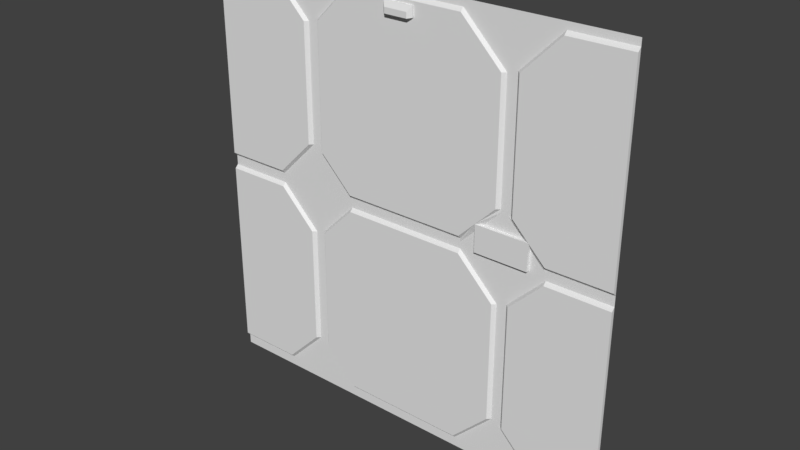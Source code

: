 # Source: eng1_5.blend  (saved by Blender 2.78.0; exported with 4.5.12 LTS)
import bpy
from mathutils import Matrix  # noqa: F401  (used for matrix-valued properties, if any)

bpy.ops.wm.read_factory_settings(use_empty=True)
scene = bpy.context.scene
scene.name = 'Scene'

# ---- collections
col_collection_1 = bpy.data.collections.new('Collection 1'); scene.collection.children.link(col_collection_1)

# ---- materials (node trees are filled in below, after node groups)
mat_eng1_5 = bpy.data.materials.new('eng1_5')
mat_eng1_5.alpha_threshold = 0.0
mat_eng1_5.use_transparent_shadow = False
mat_eng1_5.roughness = 0.5
mat_eng1_5.specular_intensity = 0.0

# ---- material node trees

# ---- world
world_world = bpy.data.worlds.new('World'); scene.world = world_world
world_world.color = (0.05088, 0.05088, 0.05088)
world_world.use_sun_shadow = False
world_world.sun_shadow_jitter_overblur = 0.0
world_world.cycles.sampling_method = 'MANUAL'

# ---- meshes
me_eng1_5 = bpy.data.meshes.new('eng1_5')
me_eng1_5.from_pydata([(-1.28, 1.28, 1.24), (-1.28, 1.26, 0.06), (-1.28, 1.28, -0.02), (-1.28, 1.26, -1.2), (1.28, 1.28, 0.04), (1.28, 1.28, -1.22), (1.28, 1.26, -1.2), (-1.28, 1.28, -1.28), (1.28, 1.28, -1.28), (-1.28, 1.28, 1.28), (1.28, 1.28, 1.28), (-1.28, 1.28, 0.0), (1.28, 1.28, 0.0), (1.28, 1.28, 0.02), (-1.28, 1.28, 0.02), (1.28, 1.28, 1.26), (-1.28, 1.28, 1.26), (1.28, 1.28, 1.24), (-1.28, 1.28, 0.04), (1.28, 1.26, 0.06), (-1.28, 1.26, -0.04), (1.28, 1.26, -0.04), (1.28, 1.28, -0.02), (-1.28, 1.28, -1.24), (1.28, 1.28, -1.24), (-0.34, 1.28, 1.26), (-0.34, 1.28, 1.24), (-0.9, 1.28, 1.26), (-0.9, 1.28, 1.24), (-0.62, 1.28, 0.98), (0.64, 1.28, 0.98), (-0.64, 1.28, 0.98), (-0.66, 1.26, 0.98), (0.6, 1.26, 0.98), (0.62, 1.28, 0.98), (-0.88, 1.28, 0.0), (-0.88, 1.28, 0.02), (-0.88, 1.28, 0.04), (-0.88, 1.26, 0.06), (-0.88, 1.26, -0.04), (-0.88, 1.28, -0.02), (-0.88, 1.28, -1.24), (-0.36, 1.28, 0.0), (-0.36, 1.28, 0.02), (-0.36, 1.28, 0.04), (-0.36, 1.26, 0.06), (-0.36, 1.26, -0.04), (-0.36, 1.28, -0.02), (-0.36, 1.28, -1.24), (1.28, 1.26, 1.22), (-0.34, 1.26, 1.22), (-0.9, 1.26, 1.22), (-1.28, 1.26, 1.22), (-0.62, 1.28, 0.28), (-0.6, 1.28, 1.0), (0.66, 1.28, 1.0), (0.64, 1.28, 0.28), (-0.58, 1.28, 1.0), (-0.56, 1.26, 1.0), (0.7, 1.26, 1.0), (0.68, 1.28, 1.0), (0.38, 1.28, 0.0), (0.38, 1.28, 0.02), (0.38, 1.28, 0.04), (0.38, 1.26, 0.06), (0.38, 1.26, -0.04), (0.38, 1.28, -0.02), (0.38, 1.28, -1.24), (0.36, 1.28, 1.26), (0.36, 1.28, 1.24), (0.36, 1.26, 1.22), (0.9, 1.28, 0.0), (0.9, 1.28, 0.02), (0.9, 1.28, 0.04), (0.9, 1.26, 0.06), (0.9, 1.26, -0.04), (0.9, 1.28, -0.02), (0.9, 1.28, -1.24), (0.92, 1.28, 1.26), (0.92, 1.28, 1.24), (0.92, 1.26, 1.22), (-0.62, 1.28, -0.98), (0.64, 1.28, -0.98), (-0.64, 1.28, -0.98), (-0.66, 1.26, -0.98), (0.6, 1.26, -0.98), (0.62, 1.28, -0.98), (-0.6, 1.28, -1.0), (0.66, 1.28, -1.0), (-0.58, 1.28, -1.0), (-0.56, 1.26, -1.0), (0.7, 1.26, -1.0), (0.68, 1.28, -1.0), (-0.64, 1.28, 0.28), (-0.66, 1.26, 0.28), (0.6, 1.26, 0.28), (0.62, 1.28, 0.28), (0.62, 1.28, 0.26), (0.68, 1.28, 0.26), (0.7, 1.26, 0.26), (-0.56, 1.26, 0.26), (-0.58, 1.28, 0.26), (0.66, 1.28, 0.26), (-0.6, 1.28, 0.26), (-0.62, 1.28, -0.26), (0.64, 1.28, -0.26), (0.66, 1.28, -0.26), (-0.64, 1.28, -0.26), (-0.66, 1.26, -0.26), (0.6, 1.26, -0.26), (0.62, 1.28, -0.26), (-0.6, 1.28, -0.24), (0.66, 1.28, -0.24), (-0.58, 1.28, -0.24), (-0.56, 1.26, -0.24), (0.7, 1.26, -0.24), (0.68, 1.28, -0.24), (-1.28, 1.28, -1.22), (0.9, 1.26, -1.2), (-0.88, 1.28, -1.22), (-0.36, 1.28, -1.22), (0.38, 1.28, -1.22), (-0.88, 1.26, -1.2), (-0.36, 1.26, -1.2), (0.38, 1.26, -1.2), (0.5199, 1.28, 0.1599), (0.4801, 1.28, 0.1201), (0.48, 1.26, 0.16), (0.8, 1.28, 0.12), (0.76, 1.28, 0.16), (0.8, 1.28, 0.0001781), (0.4803, 1.28, 8.404e-05), (0.5199, 1.26, 0.1599), (0.4801, 1.26, 0.1201), (0.8, 1.26, 0.12), (0.76, 1.26, 0.16), (0.8, 1.26, 0.16), (0.8, 1.26, 0.0001781), (0.4803, 1.26, 8.404e-05), (0.07996, 1.26, 1.2), (0.07998, 1.26, 1.14), (-0.09997, 1.26, 1.14), (-0.09996, 1.26, 1.2), (0.06003, 1.26, 1.14), (0.06003, 1.238, 1.133), (-0.07999, 1.26, 1.14), (-0.07999, 1.238, 1.133), (0.07996, 1.25, 1.2), (0.07998, 1.25, 1.14), (-0.07999, 1.23, 1.137), (-0.09997, 1.25, 1.14), (-0.09996, 1.25, 1.2), (0.06003, 1.23, 1.137), (0.05998, 1.23, 1.17), (-0.08001, 1.23, 1.17)], [], [(1, 52, 0, 18), (2, 117, 3, 20), (21, 6, 5, 22), (49, 19, 4, 17), (33, 34, 30, 68, 69, 70), (42, 47, 46, 65, 66, 61), (123, 90, 89, 87, 48, 120), (118, 77, 24, 5, 6), (74, 136, 128, 72, 73), (62, 63, 64, 45, 44, 43), (38, 1, 18, 14, 36, 37), (70, 69, 68, 25, 26, 50), (58, 57, 54, 103, 101, 100), (26, 25, 54, 57, 58, 50), (112, 71, 12, 13, 72, 128, 130, 131, 126, 62, 61, 105, 106), (17, 15, 78, 79, 80, 49), (22, 12, 71, 76, 75, 21), (27, 28, 51, 32, 31, 29), (105, 61, 66, 65, 109, 110), (104, 35, 40, 39, 108, 107), (52, 51, 28, 27, 16, 0), (65, 46, 114, 90, 123, 124, 85, 109), (94, 38, 37, 36, 53, 93), (23, 41, 119, 122, 3, 117), (85, 86, 82, 105, 110, 109), (81, 104, 107, 108, 84, 83), (67, 121, 124, 123, 120, 48), (20, 39, 40, 35, 11, 2), (21, 75, 115, 91, 118, 6), (111, 87, 89, 90, 114, 113), (8, 24, 77, 88, 106, 105, 82, 67, 48, 87, 111, 42, 61, 62, 43, 103, 54, 25, 68, 30, 56, 97, 102, 55, 78, 15, 10, 9, 16, 27, 29, 53, 36, 14, 11, 35, 104, 81, 41, 23, 7), (102, 98, 99, 59, 60, 55), (45, 100, 101, 103, 43, 44), (78, 55, 60, 59, 80, 79), (34, 33, 95, 96, 56, 30), (94, 93, 53, 29, 31, 32), (45, 64, 127, 95, 33, 70, 139, 140, 143, 145, 141, 50, 58, 100), (95, 127, 125, 97, 56, 96), (72, 13, 4, 19, 74, 73), (1, 38, 94, 32, 51, 52), (49, 80, 59, 99, 136, 74, 19), (82, 86, 85, 124, 121, 67), (112, 116, 115, 75, 76, 71), (111, 113, 114, 46, 47, 42), (115, 116, 112, 106, 88, 92, 91), (119, 41, 81, 83, 84, 122), (77, 118, 91, 92, 88), (108, 39, 20, 3, 122, 84), (134, 136, 135), (125, 127, 132), (129, 136, 99, 98, 102), (130, 128, 134, 137), (126, 127, 64, 63, 62), (126, 131, 138, 133), (125, 129, 102, 97), (132, 127, 133), (133, 138, 137, 134, 135, 132), (128, 136, 134), (131, 130, 137, 138), (129, 125, 132, 135), (127, 126, 133), (136, 129, 135), (146, 144, 152, 149), (50, 141, 142, 139, 70), (140, 139, 147, 148), (142, 141, 150, 151), (144, 148, 152), (147, 151, 154, 153), (153, 154, 149, 152), (153, 152, 148, 147), (149, 154, 151, 150), (139, 142, 151, 147), (150, 146, 149), (141, 145, 146, 150), (145, 143, 144, 146), (143, 140, 148, 144)])
_uv = me_eng1_5.uv_layers.new(name='UVMap')
_uv.uv.foreach_set('vector', [0.4989, 0.5139, 0.6131, 0.5139, 0.615, 0.512, 0.4969, 0.512, 0.491, 0.512, 0.3728, 0.512, 0.3748, 0.5139, 0.489, 0.5139, 0.489, 0.5139, 0.3748, 0.5139, 0.3728, 0.512, 0.491, 0.512, 0.6131, 0.5139, 0.4989, 0.5139, 0.4969, 0.512, 0.615, 0.512, 0.7344, 0.8828, 0.7422, 0.8828, 0.75, 0.8828, 0.6406, 0.9922, 0.6406, 0.9844, 0.6406, 0.9766, 0.3594, 0.5, 0.3594, 0.4922, 0.3594, 0.4844, 0.6484, 0.4844, 0.6484, 0.4922, 0.6484, 0.5, 0.3594, 0.03125, 0.2812, 0.1094, 0.2734, 0.1094, 0.2656, 0.1094, 0.3594, 0.01562, 0.3594, 0.02344, 0.8516, 0.03125, 0.8516, 0.01562, 1.0, 0.01562, 1.0, 0.02344, 1.0, 0.03125, 0.8516, 0.5234, 0.8125, 0.5625, 0.8125, 0.5469, 0.8516, 0.5078, 0.8516, 0.5156, 0.6484, 0.5078, 0.6484, 0.5156, 0.6484, 0.5234, 0.3594, 0.5234, 0.3594, 0.5156, 0.3594, 0.5078, 0.1562, 0.5234, 0.0, 0.5234, 0.0, 0.5156, 0.0, 0.5078, 0.1562, 0.5078, 0.1562, 0.5156, 0.6406, 0.9766, 0.6406, 0.9844, 0.6406, 0.9922, 0.3672, 0.9922, 0.3672, 0.9844, 0.3672, 0.9766, 0.2812, 0.8906, 0.2734, 0.8906, 0.2656, 0.8906, 0.2656, 0.6016, 0.2734, 0.6016, 0.2812, 0.6016, 0.3672, 0.9844, 0.3672, 0.9922, 0.2656, 0.8906, 0.2734, 0.8906, 0.2812, 0.8906, 0.3672, 0.9766, 0.7578, 0.4062, 0.8516, 0.5, 1.0, 0.5, 1.0, 0.5078, 0.8516, 0.5078, 0.8125, 0.5469, 0.8125, 0.5001, 0.6876, 0.5, 0.6875, 0.5469, 0.6484, 0.5078, 0.6484, 0.5, 0.75, 0.3984, 0.7578, 0.3984, 1.0, 0.9844, 1.0, 0.9922, 0.8594, 0.9922, 0.8594, 0.9844, 0.8594, 0.9766, 1.0, 0.9766, 1.0, 0.4922, 1.0, 0.5, 0.8516, 0.5, 0.8516, 0.4922, 0.8516, 0.4844, 1.0, 0.4844, 0.1484, 0.9922, 0.1484, 0.9844, 0.1484, 0.9766, 0.2422, 0.8828, 0.25, 0.8828, 0.2578, 0.8828, 0.75, 0.3984, 0.6484, 0.5, 0.6484, 0.4922, 0.6484, 0.4844, 0.7344, 0.3984, 0.7422, 0.3984, 0.2578, 0.3984, 0.1562, 0.5, 0.1562, 0.4922, 0.1562, 0.4844, 0.2422, 0.3984, 0.25, 0.3984, 0.0, 0.9766, 0.1484, 0.9766, 0.1484, 0.9844, 0.1484, 0.9922, 0.0, 0.9922, 0.0, 0.9844, 0.6484, 0.4844, 0.3594, 0.4844, 0.2812, 0.4062, 0.2812, 0.1094, 0.3594, 0.03125, 0.6484, 0.03125, 0.7344, 0.1172, 0.7344, 0.3984, 0.2422, 0.6094, 0.1562, 0.5234, 0.1562, 0.5156, 0.1562, 0.5078, 0.2578, 0.6094, 0.25, 0.6094, 0.0, 0.01562, 0.1562, 0.01562, 0.1562, 0.02344, 0.1562, 0.03125, 0.0, 0.03125, 0.0, 0.02344, 0.7344, 0.1172, 0.7422, 0.1172, 0.75, 0.1172, 0.75, 0.3984, 0.7422, 0.3984, 0.7344, 0.3984, 0.2578, 0.1172, 0.2578, 0.3984, 0.25, 0.3984, 0.2422, 0.3984, 0.2422, 0.1172, 0.25, 0.1172, 0.6484, 0.01562, 0.6484, 0.02344, 0.6484, 0.03125, 0.3594, 0.03125, 0.3594, 0.02344, 0.3594, 0.01562, 0.0, 0.4844, 0.1562, 0.4844, 0.1562, 0.4922, 0.1562, 0.5, 0.0, 0.5, 0.0, 0.4922, 1.0, 0.4844, 0.8516, 0.4844, 0.7734, 0.4062, 0.7734, 0.1094, 0.8516, 0.03125, 1.0, 0.03125, 0.2656, 0.4062, 0.2656, 0.1094, 0.2734, 0.1094, 0.2812, 0.1094, 0.2812, 0.4062, 0.2734, 0.4062, 1.0, 0.0, 1.0, 0.01562, 0.8516, 0.01562, 0.7578, 0.1094, 0.7578, 0.3984, 0.75, 0.3984, 0.75, 0.1172, 0.6484, 0.01562, 0.3594, 0.01562, 0.2656, 0.1094, 0.2656, 0.4062, 0.3594, 0.5, 0.6484, 0.5, 0.6484, 0.5078, 0.3594, 0.5078, 0.2656, 0.6016, 0.2656, 0.8906, 0.3672, 0.9922, 0.6406, 0.9922, 0.75, 0.8828, 0.75, 0.6094, 0.7422, 0.6016, 0.7578, 0.6016, 0.7578, 0.8906, 0.8594, 0.9922, 1.0, 0.9922, 1.0, 1.0, 0.0, 1.0, 0.0, 0.9922, 0.1484, 0.9922, 0.2578, 0.8828, 0.2578, 0.6094, 0.1562, 0.5078, 0.0, 0.5078, 0.0, 0.5, 0.1562, 0.5, 0.2578, 0.3984, 0.2578, 0.1172, 0.1562, 0.01562, 0.0, 0.01562, 0.0, 0.0, 0.7578, 0.6016, 0.7656, 0.6016, 0.7734, 0.6016, 0.7734, 0.8906, 0.7656, 0.8906, 0.7578, 0.8906, 0.3594, 0.5234, 0.2812, 0.6016, 0.2734, 0.6016, 0.2656, 0.6016, 0.3594, 0.5078, 0.3594, 0.5156, 0.8594, 0.9922, 0.7578, 0.8906, 0.7656, 0.8906, 0.7734, 0.8906, 0.8594, 0.9766, 0.8594, 0.9844, 0.7422, 0.8828, 0.7344, 0.8828, 0.7344, 0.6094, 0.7422, 0.6094, 0.75, 0.6094, 0.75, 0.8828, 0.2422, 0.6094, 0.25, 0.6094, 0.2578, 0.6094, 0.2578, 0.8828, 0.25, 0.8828, 0.2422, 0.8828, 0.3594, 0.5234, 0.6484, 0.5234, 0.6875, 0.5625, 0.7344, 0.6094, 0.7344, 0.8828, 0.6406, 0.9766, 0.5312, 0.9687, 0.5312, 0.9453, 0.5234, 0.9453, 0.4688, 0.9453, 0.4609, 0.9453, 0.3672, 0.9766, 0.2812, 0.8906, 0.2812, 0.6016, 0.7344, 0.6094, 0.6875, 0.5625, 0.7031, 0.5625, 0.7422, 0.6016, 0.75, 0.6094, 0.7422, 0.6094, 0.8516, 0.5078, 1.0, 0.5078, 1.0, 0.5156, 1.0, 0.5234, 0.8516, 0.5234, 0.8516, 0.5156, 0.0, 0.5234, 0.1562, 0.5234, 0.2422, 0.6094, 0.2422, 0.8828, 0.1484, 0.9766, 0.0, 0.9766, 1.0, 0.9766, 0.8594, 0.9766, 0.7734, 0.8906, 0.7734, 0.6016, 0.8125, 0.5625, 0.8516, 0.5234, 1.0, 0.5234, 0.75, 0.1172, 0.7422, 0.1172, 0.7344, 0.1172, 0.6484, 0.03125, 0.6484, 0.02344, 0.6484, 0.01562, 0.7578, 0.4062, 0.7656, 0.4062, 0.7734, 0.4062, 0.8516, 0.4844, 0.8516, 0.4922, 0.8516, 0.5, 0.2656, 0.4062, 0.2734, 0.4062, 0.2812, 0.4062, 0.3594, 0.4844, 0.3594, 0.4922, 0.3594, 0.5, 0.7734, 0.4062, 0.7656, 0.4062, 0.7578, 0.4062, 0.7578, 0.3984, 0.7578, 0.1094, 0.7656, 0.1094, 0.7734, 0.1094, 0.1562, 0.02344, 0.1562, 0.01562, 0.2578, 0.1172, 0.25, 0.1172, 0.2422, 0.1172, 0.1562, 0.03125, 0.8516, 0.01562, 0.8516, 0.03125, 0.7734, 0.1094, 0.7656, 0.1094, 0.7578, 0.1094, 0.2422, 0.3984, 0.1562, 0.4844, 0.0, 0.4844, 0.0, 0.03125, 0.1562, 0.03125, 0.2422, 0.1172, 0.8125, 0.5469, 0.8125, 0.5625, 0.7969, 0.5625, 0.7031, 0.5625, 0.6875, 0.5625, 0.7031, 0.5625, 0.7969, 0.5625, 0.8125, 0.5625, 0.7734, 0.6016, 0.7656, 0.6016, 0.7578, 0.6016, 0.8123, 0.5001, 0.8122, 0.5469, 0.8122, 0.5469, 0.8123, 0.5001, 0.6875, 0.5469, 0.6875, 0.5625, 0.6484, 0.5234, 0.6484, 0.5156, 0.6484, 0.5078, 0.6887, 0.5469, 0.6888, 0.5, 0.6888, 0.5, 0.6887, 0.5469, 0.7031, 0.5625, 0.7969, 0.5625, 0.7578, 0.6016, 0.7422, 0.6016, 0.7031, 0.5625, 0.6875, 0.5625, 0.6875, 0.5469, 0.6875, 0.5469, 0.6876, 0.5, 0.8125, 0.5001, 0.8125, 0.5469, 0.7969, 0.5625, 0.7031, 0.5625, 0.8125, 0.5469, 0.8125, 0.5625, 0.8125, 0.5469, 0.6876, 0.5003, 0.8125, 0.5003, 0.8125, 0.5003, 0.6876, 0.5003, 0.7969, 0.5623, 0.7031, 0.5622, 0.7031, 0.5622, 0.7969, 0.5623, 0.6887, 0.5625, 0.6887, 0.5469, 0.6887, 0.5469, 0.8125, 0.5623, 0.7969, 0.5623, 0.7969, 0.5623, 0.4864, 0.9652, 0.5058, 0.9652, 0.5058, 0.965, 0.4864, 0.965, 0.3672, 0.9766, 0.4609, 0.9453, 0.461, 0.9687, 0.5312, 0.9687, 0.6406, 0.9766, 0.5312, 0.9453, 0.5312, 0.9687, 0.5312, 0.9687, 0.5312, 0.9453, 0.461, 0.9687, 0.4609, 0.9453, 0.4609, 0.9453, 0.461, 0.9687, 0.5058, 0.9652, 0.5085, 0.9654, 0.5058, 0.9654, 0.5312, 0.9687, 0.461, 0.9687, 0.4687, 0.9609, 0.5234, 0.9609, 0.5234, 0.9609, 0.4687, 0.9609, 0.4688, 0.9453, 0.5234, 0.9453, 0.5234, 0.9609, 0.5234, 0.9453, 0.5312, 0.9453, 0.5312, 0.9687, 0.4688, 0.9453, 0.4687, 0.9609, 0.461, 0.9687, 0.4609, 0.9453, 0.5312, 0.9687, 0.461, 0.9687, 0.461, 0.9687, 0.5312, 0.9687, 0.4837, 0.9654, 0.4864, 0.9652, 0.4864, 0.9654, 0.4617, 0.9466, 0.468, 0.9466, 0.468, 0.9464, 0.4617, 0.9466, 0.4688, 0.9444, 0.5234, 0.9444, 0.5234, 0.945, 0.4688, 0.945, 0.5245, 0.947, 0.5302, 0.947, 0.5302, 0.947, 0.5245, 0.9468])
me_eng1_5.materials.append(mat_eng1_5)
me_eng1_5.use_remesh_preserve_volume = False
me_eng1_5.use_remesh_preserve_attributes = False
me_eng1_5.use_mirror_vertex_groups = False
me_eng1_5.update()

# ---- objects
ob_eng1_5_mesh = bpy.data.objects.new('eng1_5_mesh', me_eng1_5)

# ---- transforms, parenting, visibility, modifiers, constraints
ob_eng1_5_mesh.location = (0.0, 0.0, 0.0)
ob_eng1_5_mesh.lineart.crease_threshold = 0.0

# ---- collection membership
col_collection_1.objects.link(ob_eng1_5_mesh)

# ---- scene / render settings (as saved in the file)
scene.frame_start = 1; scene.frame_end = 2; scene.frame_set(1)
scene.render.engine = 'BLENDER_EEVEE_NEXT'
scene.render.resolution_percentage = 50
scene.render.dither_intensity = 0.0
scene.cycles.use_denoising = False
scene.cycles.samples = 128
scene.cycles.sampling_pattern = 'TABULATED_SOBOL'
scene.cycles.light_sampling_threshold = 0.0
scene.cycles.use_adaptive_sampling = False
scene.cycles.use_light_tree = False
scene.cycles.blur_glossy = 0.0
scene.cycles.sample_clamp_indirect = 0.0
scene.view_settings.view_transform = 'Standard'
bpy.context.view_layer.update()

# ---- added for rendering (the .blend has no active camera and no usable light): camera, sun
cam_auto = bpy.data.cameras.new('AutoCamera')
cam_auto.lens = 50.0
cam_auto.sensor_width = 36.0
cam_auto.clip_end = 1000.0
ob_auto_camera = bpy.data.objects.new('AutoCamera', cam_auto)
scene.collection.objects.link(ob_auto_camera)
ob_auto_camera.location = (3.34999, -2.76499, 2.67999)
ob_auto_camera.rotation_euler = (1.09748, -7.21219e-08, 0.694738)
scene.camera = ob_auto_camera
light_auto_sun = bpy.data.lights.new('AutoSun', 'SUN')
light_auto_sun.energy = 3.0
light_auto_sun.angle = 0.0523599
ob_auto_sun = bpy.data.objects.new('AutoSun', light_auto_sun)
scene.collection.objects.link(ob_auto_sun)
ob_auto_sun.rotation_euler = (0.872665, 0.174533, 0.523599)
bpy.context.view_layer.update()
